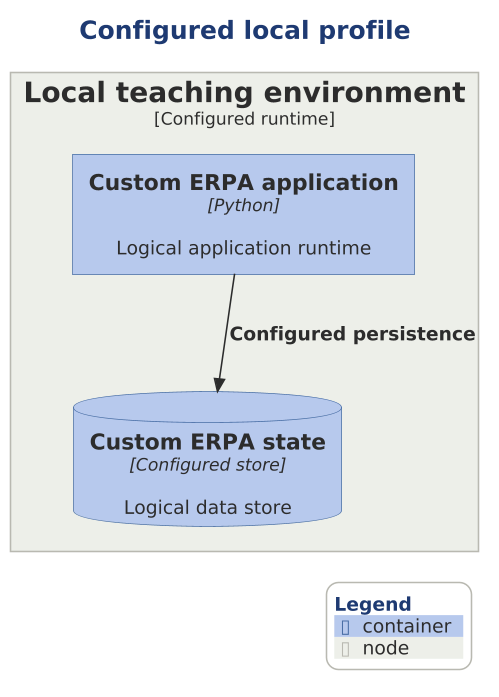

The diagram above was rendered by PlantUML. Its source (embedded in the PNG):
@startuml

scale 1.5625



' AD-AHC-P01 P01-C4-DP-001 | P01-EVD-001 P01-EVD-019
!include ../../../../../../../../tooling/styles/plantuml/c4/deployment-diagram-style.iuml
title Configured local profile
Deployment_Node(host, "Local teaching environment", "Configured runtime") {
Container(custom_app, "Custom ERPA application", "Python", "Logical application runtime")
ContainerDb(custom_db, "Custom ERPA state", "Configured store", "Logical data store")
}
Rel(custom_app, custom_db, "Configured persistence")
SHOW_LEGEND()
@enduml